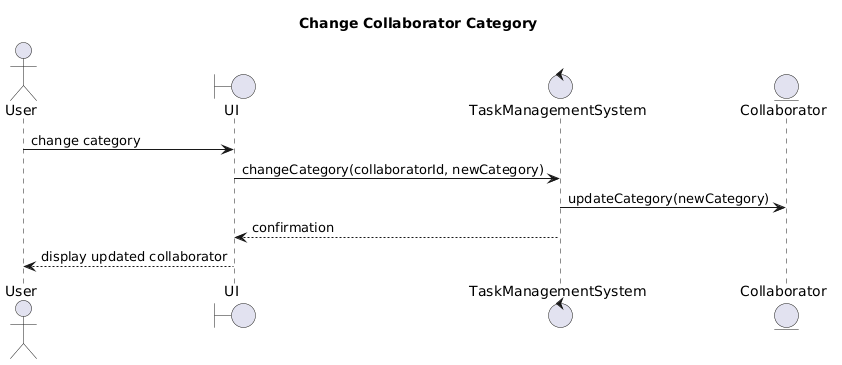

The diagram above was rendered by PlantUML. Its source (embedded in the PNG):
@startuml
title Change Collaborator Category

actor User
boundary UI
control TaskManagementSystem
entity Collaborator

User -> UI : change category
UI -> TaskManagementSystem : changeCategory(collaboratorId, newCategory)

TaskManagementSystem -> Collaborator : updateCategory(newCategory)

TaskManagementSystem --> UI : confirmation
UI --> User : display updated collaborator
@enduml